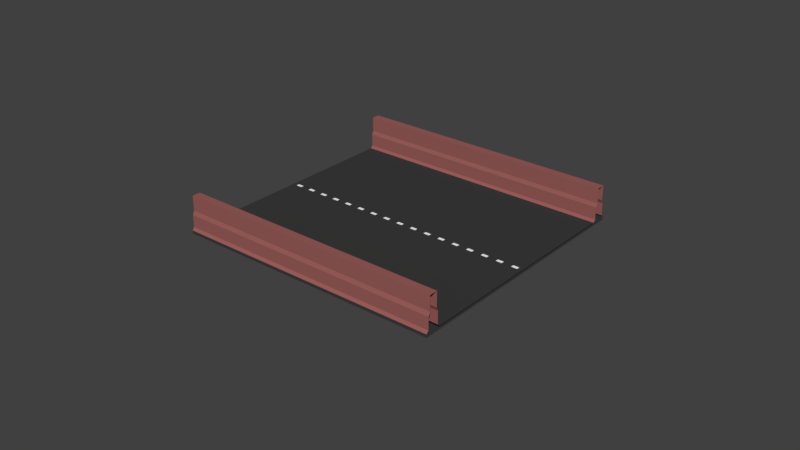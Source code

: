 # Source: road_normal.blend  (saved by Blender 2.79.0; exported with 4.5.12 LTS)
import bpy
from mathutils import Matrix  # noqa: F401  (used for matrix-valued properties, if any)

bpy.ops.wm.read_factory_settings(use_empty=True)
scene = bpy.context.scene
scene.name = 'Scene'

# ---- collections
col_collection_1 = bpy.data.collections.new('Collection 1'); scene.collection.children.link(col_collection_1)

# ---- materials (node trees are filled in below, after node groups)
mat_road = bpy.data.materials.new('road')
mat_road.alpha_threshold = 0.0
mat_road.use_transparent_shadow = False
mat_road.diffuse_color = (0.04445, 0.04445, 0.04445, 1.0)
mat_road.roughness = 0.5
mat_road.line_color = (0.0, 0.0, 0.0, 1.0)
mat_strap = bpy.data.materials.new('strap')
mat_strap.alpha_threshold = 0.0
mat_strap.use_transparent_shadow = False
mat_strap.diffuse_color = (1.0, 1.0, 1.0, 1.0)
mat_strap.roughness = 0.5
mat_side = bpy.data.materials.new('side')
mat_side.alpha_threshold = 0.0
mat_side.use_transparent_shadow = False
mat_side.diffuse_color = (0.3264, 0.1133, 0.1037, 1.0)
mat_side.roughness = 0.5

# ---- material node trees

# ---- world
world_world = bpy.data.worlds.new('World'); scene.world = world_world
world_world.color = (0.05088, 0.05088, 0.05088)
world_world.use_sun_shadow = False
world_world.sun_shadow_jitter_overblur = 0.0
world_world.cycles.sampling_method = 'MANUAL'

# ---- meshes
me_cube = bpy.data.meshes.new('Cube')
me_cube.from_pydata([(0.5, 7.2, 0.1), (0.5, -7.2, 0.1), (-0.5, -7.2, 0.1), (-0.5, 7.2, 0.1), (0.5, -7.2, 0.1), (-0.5, -7.2, 0.1), (0.5, -7.2, 0.1), (-0.5, -7.2, 0.1), (0.5, -7.2, 0.1), (-0.5, -7.2, 0.1), (0.5, -8.2, -0.1), (-0.5, -8.2, -0.1), (0.5, -8.2, 0.09999), (-0.5, -8.2, 0.09999), (0.5, -7.338, 0.2503), (-0.5, -7.338, 0.2503), (0.5, -8.062, 0.2503), (-0.5, -8.062, 0.2503), (0.5, -7.338, 1.028), (-0.5, -7.338, 1.028), (0.5, -8.062, 1.028), (-0.5, -8.062, 1.028), (0.5, -7.44, 1.256), (-0.5, -7.44, 1.256), (0.5, -7.96, 1.256), (-0.5, -7.96, 1.256), (0.5, -7.44, 2.192), (-0.5, -7.44, 2.192), (0.5, -7.96, 2.192), (-0.5, -7.96, 2.192), (0.5, 7.2, 0.1), (-0.5, 7.2, 0.1), (0.5, 7.2, 0.1), (-0.5, 7.2, 0.1), (0.5, 7.2, 0.1), (-0.5, 7.2, 0.1), (0.5, 7.2, 0.1), (-0.5, 7.2, 0.1), (0.5, 8.2, -0.1), (-0.5, 8.2, -0.1), (0.5, 8.2, 0.09999), (-0.5, 8.2, 0.09999), (0.5, 7.338, 0.2503), (-0.5, 7.338, 0.2503), (0.5, 8.062, 0.2503), (-0.5, 8.062, 0.2503), (0.5, 7.338, 1.028), (-0.5, 7.338, 1.028), (0.5, 8.062, 1.028), (-0.5, 8.062, 1.028), (0.5, 7.44, 1.256), (-0.5, 7.44, 1.256), (0.5, 7.96, 1.256), (-0.5, 7.96, 1.256), (0.5, 7.44, 2.192), (-0.5, 7.44, 2.192), (0.5, 7.96, 2.192), (-0.5, 7.96, 2.192), (0.5, -7.2, 0.1), (0.5, 0.1027, 0.1), (0.5, -0.1027, 0.1), (-0.5, -0.1027, 0.1), (-0.5, 0.1027, 0.1), (0.1959, 0.1027, 0.1), (0.1959, -0.1027, 0.1), (-0.1959, -0.1027, 0.1), (-0.1959, 0.1027, 0.1)], [(4, 58)], [(60, 61, 2, 1), (1, 2, 5, 4), (38, 10, 11, 39), (6, 7, 9, 8), (4, 5, 7, 6), (10, 12, 13, 11), (17, 16, 20, 21), (13, 12, 16, 17), (8, 9, 15, 14), (14, 15, 19, 18), (18, 19, 23, 22), (21, 20, 24, 25), (26, 27, 29, 28), (25, 24, 28, 29), (22, 23, 27, 26), (30, 32, 33, 31), (34, 36, 37, 35), (32, 34, 35, 33), (38, 39, 41, 40), (45, 49, 48, 44), (41, 45, 44, 40), (36, 42, 43, 37), (42, 46, 47, 43), (46, 50, 51, 47), (49, 53, 52, 48), (54, 56, 57, 55), (53, 57, 56, 52), (50, 54, 55, 51), (0, 3, 62, 59), (63, 66, 65, 64), (61, 65, 66, 62), (59, 63, 64, 60)])
me_cube.polygons.foreach_set('material_index', [0, 0, 0, 0, 0, 0, 2, 2, 2, 2, 2, 2, 2, 2, 2, 0, 0, 0, 0, 2, 2, 2, 2, 2, 2, 2, 2, 2, 0, 1, 0, 0])
me_cube.materials.append(mat_road)
me_cube.materials.append(mat_strap)
me_cube.materials.append(mat_side)
me_cube.use_remesh_preserve_volume = False
me_cube.use_remesh_preserve_attributes = False
me_cube.use_mirror_vertex_groups = False
me_cube.update()

# ---- curves / text
cu_beziercurve = bpy.data.curves.new('BezierCurve', 'CURVE')
cu_beziercurve.dimensions = '3D'
_sp = cu_beziercurve.splines.new('BEZIER'); _sp.bezier_points.add(1)
_sp.bezier_points.foreach_set('co', [-1.0, 0.0, 0.0, 1.0, 0.0, 0.0])
_sp.bezier_points.foreach_set('handle_left', [-1.667, 0.0, 0.0, 0.3333, 0.0, 0.0])
_sp.bezier_points.foreach_set('handle_right', [-0.3333, 0.0, 0.0, 1.667, 0.0, 0.0])
for _p, _l, _r in zip(_sp.bezier_points, ['VECTOR', 'VECTOR'], ['VECTOR', 'VECTOR']): _p.handle_left_type = _l; _p.handle_right_type = _r
_sp.order_u = 0
_sp.order_v = 0
cu_beziercurve.use_path = True
cu_beziercurve.use_path_clamp = True
cu_beziercurve.bevel_resolution = 0
cu_beziercurve.fill_mode = 'HALF'

# ---- objects
ob_beziercurve = bpy.data.objects.new('BezierCurve', cu_beziercurve)
ob_cube = bpy.data.objects.new('Cube', me_cube)

# ---- transforms, parenting, visibility, modifiers, constraints
ob_beziercurve.location = (0.0, 0.0, 0.0)
ob_beziercurve.scale = (8.0, 8.0, 8.0)
ob_beziercurve.hide_viewport = True
ob_beziercurve.lineart.crease_threshold = 0.0
ob_cube.location = (0.0, 0.0, 0.0)
ob_cube.lock_rotations_4d = False
ob_cube.empty_display_type = 'ARROWS'
ob_cube.lineart.crease_threshold = 0.0
_m = ob_cube.modifiers.new('Array', 'ARRAY')
_m.fit_type = 'FIT_CURVE'
_m.curve = ob_beziercurve
_m.constant_offset_displace = (0.0, 0.0, 0.0)
_m = ob_cube.modifiers.new('Curve', 'CURVE')
_m.object = ob_beziercurve

# ---- collection membership
col_collection_1.objects.link(ob_beziercurve)
col_collection_1.objects.link(ob_cube)

# ---- scene / render settings (as saved in the file)
scene.frame_start = 1; scene.frame_end = 250; scene.frame_set(1)
scene.render.engine = 'BLENDER_EEVEE_NEXT'
scene.render.resolution_percentage = 50
scene.render.dither_intensity = 0.0
scene.cycles.use_denoising = False
scene.cycles.samples = 128
scene.cycles.sampling_pattern = 'TABULATED_SOBOL'
scene.cycles.use_adaptive_sampling = False
scene.cycles.use_light_tree = False
scene.cycles.blur_glossy = 0.0
scene.cycles.sample_clamp_indirect = 0.0
scene.view_settings.view_transform = 'Standard'
bpy.context.view_layer.update()

# ---- added for rendering (the .blend has no active camera and no usable light): camera, sun
cam_auto = bpy.data.cameras.new('AutoCamera')
cam_auto.lens = 50.0
cam_auto.sensor_width = 36.0
cam_auto.clip_end = 1000.0
ob_auto_camera = bpy.data.objects.new('AutoCamera', cam_auto)
scene.collection.objects.link(ob_auto_camera)
ob_auto_camera.location = (36.4139, -43.6967, 29.1311)
ob_auto_camera.rotation_euler = (1.09748, -7.21219e-08, 0.694738)
scene.camera = ob_auto_camera
light_auto_sun = bpy.data.lights.new('AutoSun', 'SUN')
light_auto_sun.energy = 3.0
light_auto_sun.angle = 0.0523599
ob_auto_sun = bpy.data.objects.new('AutoSun', light_auto_sun)
scene.collection.objects.link(ob_auto_sun)
ob_auto_sun.rotation_euler = (0.872665, 0.174533, 0.523599)
bpy.context.view_layer.update()
